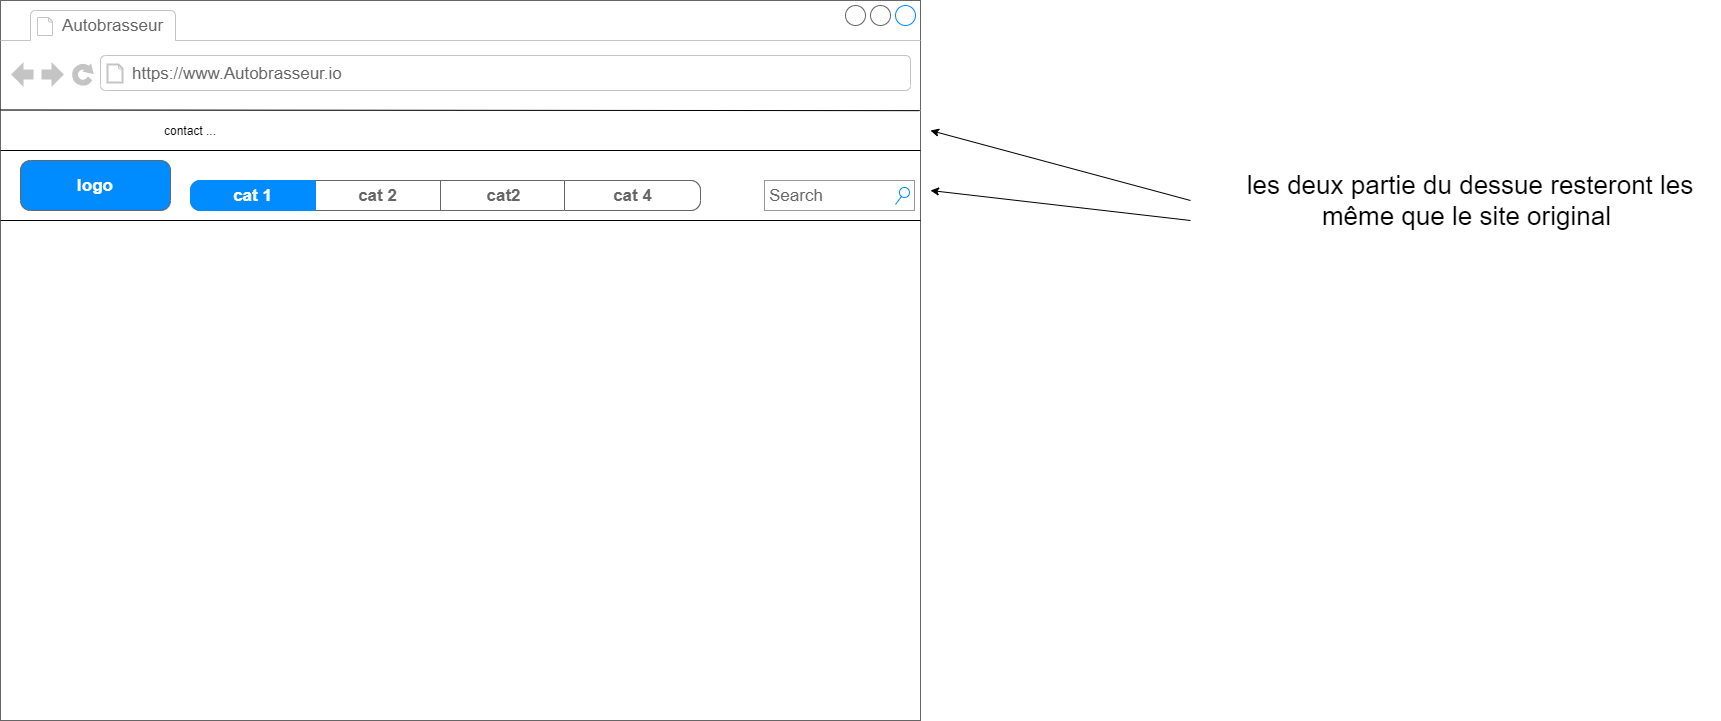

The diagram above was exported from draw.io. Its source (the exported page's mxGraphModel, read from the mxfile embedded in the PNG):
<mxGraphModel dx="1699" dy="2047" grid="1" gridSize="10" guides="1" tooltips="1" connect="1" arrows="1" fold="1" page="1" pageScale="1" pageWidth="827" pageHeight="1169" math="0" shadow="0">
  <root>
    <mxCell id="0" />
    <mxCell id="1" parent="0" />
    <mxCell id="MrjGeyjARJSynHhI3pU_-1" value="" style="strokeWidth=1;shadow=0;dashed=0;align=center;html=1;shape=mxgraph.mockup.containers.browserWindow;rSize=0;strokeColor=#666666;strokeColor2=#008cff;strokeColor3=#c4c4c4;mainText=,;recursiveResize=0;" vertex="1" parent="1">
      <mxGeometry x="-350" y="-120" width="920" height="720" as="geometry" />
    </mxCell>
    <mxCell id="MrjGeyjARJSynHhI3pU_-2" value="Autobrasseur" style="strokeWidth=1;shadow=0;dashed=0;align=center;html=1;shape=mxgraph.mockup.containers.anchor;fontSize=17;fontColor=#666666;align=left;" vertex="1" parent="MrjGeyjARJSynHhI3pU_-1">
      <mxGeometry x="60" y="12" width="110" height="26" as="geometry" />
    </mxCell>
    <mxCell id="MrjGeyjARJSynHhI3pU_-3" value="https://www.Autobrasseur.io" style="strokeWidth=1;shadow=0;dashed=0;align=center;html=1;shape=mxgraph.mockup.containers.anchor;rSize=0;fontSize=17;fontColor=#666666;align=left;" vertex="1" parent="MrjGeyjARJSynHhI3pU_-1">
      <mxGeometry x="130" y="60" width="250" height="26" as="geometry" />
    </mxCell>
    <mxCell id="MrjGeyjARJSynHhI3pU_-9" value="logo" style="strokeWidth=1;shadow=0;dashed=0;align=center;html=1;shape=mxgraph.mockup.buttons.button;strokeColor=#666666;fontColor=#ffffff;mainText=;buttonStyle=round;fontSize=17;fontStyle=1;fillColor=#008cff;whiteSpace=wrap;" vertex="1" parent="MrjGeyjARJSynHhI3pU_-1">
      <mxGeometry x="20" y="160" width="150" height="50" as="geometry" />
    </mxCell>
    <mxCell id="MrjGeyjARJSynHhI3pU_-10" value="" style="endArrow=none;html=1;" edge="1" parent="MrjGeyjARJSynHhI3pU_-1">
      <mxGeometry width="50" height="50" relative="1" as="geometry">
        <mxPoint y="150" as="sourcePoint" />
        <mxPoint x="920" y="150" as="targetPoint" />
      </mxGeometry>
    </mxCell>
    <mxCell id="MrjGeyjARJSynHhI3pU_-17" value="contact ..." style="text;html=1;strokeColor=none;fillColor=none;align=center;verticalAlign=middle;whiteSpace=wrap;rounded=0;" vertex="1" parent="MrjGeyjARJSynHhI3pU_-1">
      <mxGeometry x="130" y="120" width="120" height="20" as="geometry" />
    </mxCell>
    <mxCell id="MrjGeyjARJSynHhI3pU_-19" value="" style="strokeWidth=1;shadow=0;dashed=0;align=center;html=1;shape=mxgraph.mockup.rrect;rSize=10;fillColor=#ffffff;strokeColor=#666666;" vertex="1" parent="MrjGeyjARJSynHhI3pU_-1">
      <mxGeometry x="190" y="180" width="510" height="30" as="geometry" />
    </mxCell>
    <mxCell id="MrjGeyjARJSynHhI3pU_-20" value="cat 2" style="strokeColor=inherit;fillColor=inherit;gradientColor=inherit;strokeWidth=1;shadow=0;dashed=0;align=center;html=1;shape=mxgraph.mockup.rrect;rSize=0;fontSize=17;fontColor=#666666;fontStyle=1;resizeHeight=1;" vertex="1" parent="MrjGeyjARJSynHhI3pU_-19">
      <mxGeometry width="125" height="30" relative="1" as="geometry">
        <mxPoint x="125" as="offset" />
      </mxGeometry>
    </mxCell>
    <mxCell id="MrjGeyjARJSynHhI3pU_-21" value="cat2" style="strokeColor=inherit;fillColor=inherit;gradientColor=inherit;strokeWidth=1;shadow=0;dashed=0;align=center;html=1;shape=mxgraph.mockup.rrect;rSize=0;fontSize=17;fontColor=#666666;fontStyle=1;resizeHeight=1;" vertex="1" parent="MrjGeyjARJSynHhI3pU_-19">
      <mxGeometry width="125" height="30" relative="1" as="geometry">
        <mxPoint x="250" as="offset" />
      </mxGeometry>
    </mxCell>
    <mxCell id="MrjGeyjARJSynHhI3pU_-22" value="cat 4" style="strokeColor=inherit;fillColor=inherit;gradientColor=inherit;strokeWidth=1;shadow=0;dashed=0;align=center;html=1;shape=mxgraph.mockup.rightButton;rSize=10;fontSize=17;fontColor=#666666;fontStyle=1;resizeHeight=1;" vertex="1" parent="MrjGeyjARJSynHhI3pU_-19">
      <mxGeometry x="1" width="136" height="30" relative="1" as="geometry">
        <mxPoint x="-136" as="offset" />
      </mxGeometry>
    </mxCell>
    <mxCell id="MrjGeyjARJSynHhI3pU_-23" value="cat 1" style="strokeWidth=1;shadow=0;dashed=0;align=center;html=1;shape=mxgraph.mockup.leftButton;rSize=10;fontSize=17;fontColor=#ffffff;fontStyle=1;fillColor=#008cff;strokeColor=#008cff;resizeHeight=1;" vertex="1" parent="MrjGeyjARJSynHhI3pU_-19">
      <mxGeometry width="125" height="30" relative="1" as="geometry" />
    </mxCell>
    <mxCell id="MrjGeyjARJSynHhI3pU_-24" value="Search" style="strokeWidth=1;shadow=0;dashed=0;align=center;html=1;shape=mxgraph.mockup.forms.searchBox;strokeColor=#999999;mainText=;strokeColor2=#008cff;fontColor=#666666;fontSize=17;align=left;spacingLeft=3;" vertex="1" parent="MrjGeyjARJSynHhI3pU_-1">
      <mxGeometry x="764" y="180" width="150" height="30" as="geometry" />
    </mxCell>
    <mxCell id="MrjGeyjARJSynHhI3pU_-11" value="" style="endArrow=none;html=1;" edge="1" parent="1">
      <mxGeometry width="50" height="50" relative="1" as="geometry">
        <mxPoint x="-350" y="100" as="sourcePoint" />
        <mxPoint x="570" y="100" as="targetPoint" />
      </mxGeometry>
    </mxCell>
    <mxCell id="MrjGeyjARJSynHhI3pU_-12" value="" style="endArrow=none;html=1;exitX=0;exitY=0.152;exitDx=0;exitDy=0;exitPerimeter=0;entryX=0.999;entryY=0.153;entryDx=0;entryDy=0;entryPerimeter=0;" edge="1" parent="1" source="MrjGeyjARJSynHhI3pU_-1" target="MrjGeyjARJSynHhI3pU_-1">
      <mxGeometry width="50" height="50" relative="1" as="geometry">
        <mxPoint x="60" y="110" as="sourcePoint" />
        <mxPoint x="590" y="-12" as="targetPoint" />
      </mxGeometry>
    </mxCell>
    <mxCell id="MrjGeyjARJSynHhI3pU_-13" value="" style="endArrow=classic;html=1;" edge="1" parent="1">
      <mxGeometry width="50" height="50" relative="1" as="geometry">
        <mxPoint x="840" y="100" as="sourcePoint" />
        <mxPoint x="580" y="70" as="targetPoint" />
      </mxGeometry>
    </mxCell>
    <mxCell id="MrjGeyjARJSynHhI3pU_-14" value="" style="endArrow=classic;html=1;" edge="1" parent="1">
      <mxGeometry width="50" height="50" relative="1" as="geometry">
        <mxPoint x="840" y="80" as="sourcePoint" />
        <mxPoint x="580" y="10" as="targetPoint" />
      </mxGeometry>
    </mxCell>
    <mxCell id="MrjGeyjARJSynHhI3pU_-15" value="&lt;font style=&quot;font-size: 26px&quot;&gt;les deux partie du dessue resteront les même que le site original&amp;nbsp;&lt;/font&gt;" style="text;html=1;strokeColor=none;fillColor=none;align=center;verticalAlign=middle;whiteSpace=wrap;rounded=0;" vertex="1" parent="1">
      <mxGeometry x="870" y="70" width="500" height="20" as="geometry" />
    </mxCell>
  </root>
</mxGraphModel>